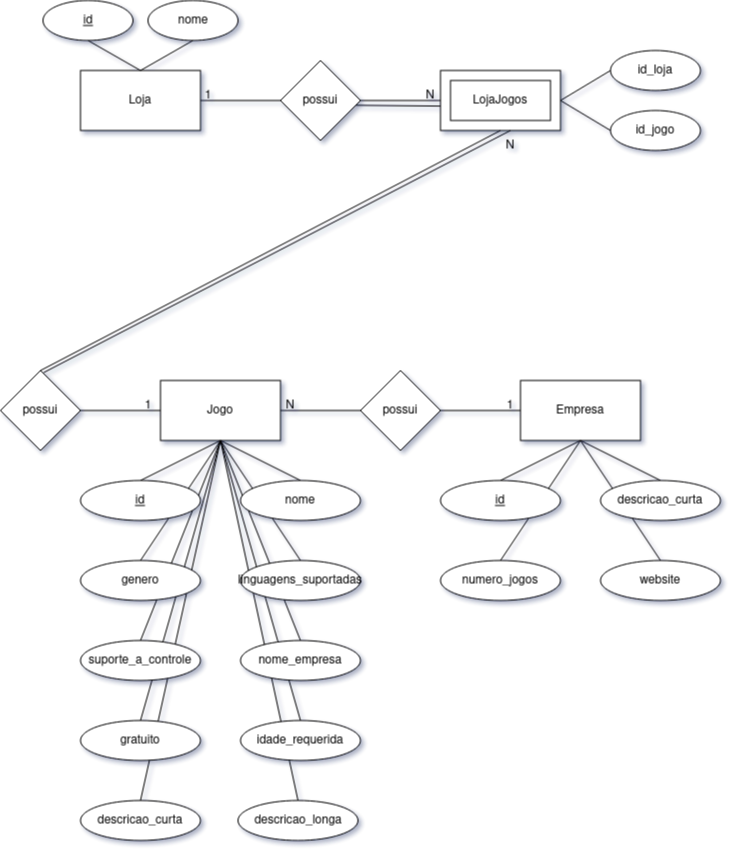

The diagram above was exported from draw.io. Its source (the exported page's mxGraphModel, read from the mxfile embedded in the PNG):
<mxGraphModel dx="2114" dy="1367" grid="1" gridSize="10" guides="1" tooltips="1" connect="1" arrows="1" fold="1" page="1" pageScale="1" pageWidth="827" pageHeight="1169" math="0" shadow="0">
  <root>
    <mxCell id="0" />
    <mxCell id="1" parent="0" />
    <mxCell id="8wmrLg6xvkIcve7knO1O-1" value="Loja" style="rounded=0;whiteSpace=wrap;html=1;" vertex="1" parent="1">
      <mxGeometry x="40" y="70" width="120" height="60" as="geometry" />
    </mxCell>
    <mxCell id="8wmrLg6xvkIcve7knO1O-2" value="Empresa" style="rounded=0;whiteSpace=wrap;html=1;" vertex="1" parent="1">
      <mxGeometry x="480" y="380" width="120" height="60" as="geometry" />
    </mxCell>
    <mxCell id="8wmrLg6xvkIcve7knO1O-3" value="Jogo" style="rounded=0;whiteSpace=wrap;html=1;" vertex="1" parent="1">
      <mxGeometry x="120" y="380" width="120" height="60" as="geometry" />
    </mxCell>
    <mxCell id="8wmrLg6xvkIcve7knO1O-6" value="" style="group" vertex="1" connectable="0" parent="1">
      <mxGeometry x="400" y="70" width="120" height="60" as="geometry" />
    </mxCell>
    <mxCell id="8wmrLg6xvkIcve7knO1O-5" value="" style="rounded=0;whiteSpace=wrap;html=1;" vertex="1" parent="8wmrLg6xvkIcve7knO1O-6">
      <mxGeometry width="120" height="60" as="geometry" />
    </mxCell>
    <mxCell id="8wmrLg6xvkIcve7knO1O-4" value="LojaJogos" style="rounded=0;whiteSpace=wrap;html=1;" vertex="1" parent="8wmrLg6xvkIcve7knO1O-6">
      <mxGeometry x="10" y="10" width="100" height="40" as="geometry" />
    </mxCell>
    <mxCell id="8wmrLg6xvkIcve7knO1O-8" value="possui" style="rhombus;whiteSpace=wrap;html=1;" vertex="1" parent="1">
      <mxGeometry x="-40" y="370" width="80" height="80" as="geometry" />
    </mxCell>
    <mxCell id="8wmrLg6xvkIcve7knO1O-10" value="possui" style="rhombus;whiteSpace=wrap;html=1;" vertex="1" parent="1">
      <mxGeometry x="240" y="60" width="80" height="80" as="geometry" />
    </mxCell>
    <mxCell id="8wmrLg6xvkIcve7knO1O-11" value="possui" style="rhombus;whiteSpace=wrap;html=1;" vertex="1" parent="1">
      <mxGeometry x="320" y="370" width="80" height="80" as="geometry" />
    </mxCell>
    <mxCell id="8wmrLg6xvkIcve7knO1O-12" value="" style="endArrow=none;html=1;rounded=0;exitX=1;exitY=0.5;exitDx=0;exitDy=0;entryX=0;entryY=0.5;entryDx=0;entryDy=0;" edge="1" parent="1" source="8wmrLg6xvkIcve7knO1O-1" target="8wmrLg6xvkIcve7knO1O-10">
      <mxGeometry width="50" height="50" relative="1" as="geometry">
        <mxPoint x="389" y="220" as="sourcePoint" />
        <mxPoint x="439" y="170" as="targetPoint" />
      </mxGeometry>
    </mxCell>
    <mxCell id="8wmrLg6xvkIcve7knO1O-13" value="" style="endArrow=none;html=1;rounded=0;exitX=1;exitY=0.5;exitDx=0;exitDy=0;entryX=0;entryY=0.5;entryDx=0;entryDy=0;" edge="1" parent="1" source="8wmrLg6xvkIcve7knO1O-10" target="8wmrLg6xvkIcve7knO1O-5">
      <mxGeometry width="50" height="50" relative="1" as="geometry">
        <mxPoint x="170" y="110" as="sourcePoint" />
        <mxPoint x="250" y="110" as="targetPoint" />
      </mxGeometry>
    </mxCell>
    <mxCell id="8wmrLg6xvkIcve7knO1O-14" value="" style="endArrow=none;html=1;rounded=0;exitX=0.5;exitY=1;exitDx=0;exitDy=0;entryX=0.5;entryY=0;entryDx=0;entryDy=0;" edge="1" parent="1" source="8wmrLg6xvkIcve7knO1O-5" target="8wmrLg6xvkIcve7knO1O-8">
      <mxGeometry width="50" height="50" relative="1" as="geometry">
        <mxPoint x="330" y="110" as="sourcePoint" />
        <mxPoint x="410" y="110" as="targetPoint" />
      </mxGeometry>
    </mxCell>
    <mxCell id="8wmrLg6xvkIcve7knO1O-15" value="" style="endArrow=none;html=1;rounded=0;exitX=0;exitY=0.5;exitDx=0;exitDy=0;entryX=1;entryY=0.5;entryDx=0;entryDy=0;" edge="1" parent="1" source="8wmrLg6xvkIcve7knO1O-3" target="8wmrLg6xvkIcve7knO1O-8">
      <mxGeometry width="50" height="50" relative="1" as="geometry">
        <mxPoint x="150" y="410" as="sourcePoint" />
        <mxPoint x="-180" y="550" as="targetPoint" />
      </mxGeometry>
    </mxCell>
    <mxCell id="8wmrLg6xvkIcve7knO1O-16" value="" style="endArrow=none;html=1;rounded=0;entryX=1;entryY=0.5;entryDx=0;entryDy=0;" edge="1" parent="1" source="8wmrLg6xvkIcve7knO1O-11" target="8wmrLg6xvkIcve7knO1O-3">
      <mxGeometry width="50" height="50" relative="1" as="geometry">
        <mxPoint x="130" y="420" as="sourcePoint" />
        <mxPoint x="50" y="420" as="targetPoint" />
      </mxGeometry>
    </mxCell>
    <mxCell id="8wmrLg6xvkIcve7knO1O-17" value="" style="endArrow=none;html=1;rounded=0;entryX=1;entryY=0.5;entryDx=0;entryDy=0;" edge="1" parent="1" source="8wmrLg6xvkIcve7knO1O-2" target="8wmrLg6xvkIcve7knO1O-11">
      <mxGeometry width="50" height="50" relative="1" as="geometry">
        <mxPoint x="330" y="420" as="sourcePoint" />
        <mxPoint x="250" y="420" as="targetPoint" />
      </mxGeometry>
    </mxCell>
    <mxCell id="8wmrLg6xvkIcve7knO1O-18" value="&lt;u&gt;id&lt;/u&gt;" style="ellipse;whiteSpace=wrap;html=1;" vertex="1" parent="1">
      <mxGeometry x="2.5" width="90" height="40" as="geometry" />
    </mxCell>
    <mxCell id="8wmrLg6xvkIcve7knO1O-19" value="nome" style="ellipse;whiteSpace=wrap;html=1;" vertex="1" parent="1">
      <mxGeometry x="107.5" width="90" height="40" as="geometry" />
    </mxCell>
    <mxCell id="8wmrLg6xvkIcve7knO1O-20" value="" style="endArrow=none;html=1;rounded=0;exitX=0.5;exitY=0;exitDx=0;exitDy=0;entryX=0.5;entryY=1;entryDx=0;entryDy=0;" edge="1" parent="1" source="8wmrLg6xvkIcve7knO1O-1" target="8wmrLg6xvkIcve7knO1O-18">
      <mxGeometry width="50" height="50" relative="1" as="geometry">
        <mxPoint x="280" y="160" as="sourcePoint" />
        <mxPoint x="330" y="110" as="targetPoint" />
      </mxGeometry>
    </mxCell>
    <mxCell id="8wmrLg6xvkIcve7knO1O-21" value="" style="endArrow=none;html=1;rounded=0;exitX=0.5;exitY=0;exitDx=0;exitDy=0;entryX=0.5;entryY=1;entryDx=0;entryDy=0;" edge="1" parent="1" source="8wmrLg6xvkIcve7knO1O-1" target="8wmrLg6xvkIcve7knO1O-19">
      <mxGeometry width="50" height="50" relative="1" as="geometry">
        <mxPoint x="110" y="80" as="sourcePoint" />
        <mxPoint x="57.5" y="50" as="targetPoint" />
      </mxGeometry>
    </mxCell>
    <mxCell id="8wmrLg6xvkIcve7knO1O-23" value="id_loja" style="ellipse;whiteSpace=wrap;html=1;" vertex="1" parent="1">
      <mxGeometry x="570" y="50" width="90" height="40" as="geometry" />
    </mxCell>
    <mxCell id="8wmrLg6xvkIcve7knO1O-24" value="id_jogo" style="ellipse;whiteSpace=wrap;html=1;" vertex="1" parent="1">
      <mxGeometry x="570" y="110" width="90" height="40" as="geometry" />
    </mxCell>
    <mxCell id="8wmrLg6xvkIcve7knO1O-25" value="" style="endArrow=none;html=1;rounded=0;exitX=1;exitY=0.5;exitDx=0;exitDy=0;entryX=0;entryY=0.5;entryDx=0;entryDy=0;" edge="1" parent="1" source="8wmrLg6xvkIcve7knO1O-5" target="8wmrLg6xvkIcve7knO1O-23">
      <mxGeometry width="50" height="50" relative="1" as="geometry">
        <mxPoint x="330" y="110" as="sourcePoint" />
        <mxPoint x="410" y="110" as="targetPoint" />
      </mxGeometry>
    </mxCell>
    <mxCell id="8wmrLg6xvkIcve7knO1O-26" value="" style="endArrow=none;html=1;rounded=0;exitX=1;exitY=0.5;exitDx=0;exitDy=0;entryX=0;entryY=0.5;entryDx=0;entryDy=0;" edge="1" parent="1" source="8wmrLg6xvkIcve7knO1O-5" target="8wmrLg6xvkIcve7knO1O-24">
      <mxGeometry width="50" height="50" relative="1" as="geometry">
        <mxPoint x="530" y="110" as="sourcePoint" />
        <mxPoint x="580" y="80" as="targetPoint" />
      </mxGeometry>
    </mxCell>
    <mxCell id="8wmrLg6xvkIcve7knO1O-38" value="" style="endArrow=none;html=1;rounded=0;entryX=0.5;entryY=1;entryDx=0;entryDy=0;exitX=0.5;exitY=0;exitDx=0;exitDy=0;" edge="1" parent="1" source="8wmrLg6xvkIcve7knO1O-27" target="8wmrLg6xvkIcve7knO1O-3">
      <mxGeometry width="50" height="50" relative="1" as="geometry">
        <mxPoint x="70" y="660" as="sourcePoint" />
        <mxPoint x="120" y="610" as="targetPoint" />
      </mxGeometry>
    </mxCell>
    <mxCell id="8wmrLg6xvkIcve7knO1O-39" value="" style="endArrow=none;html=1;rounded=0;entryX=0.5;entryY=1;entryDx=0;entryDy=0;exitX=0.5;exitY=0;exitDx=0;exitDy=0;" edge="1" parent="1" source="8wmrLg6xvkIcve7knO1O-28" target="8wmrLg6xvkIcve7knO1O-3">
      <mxGeometry width="50" height="50" relative="1" as="geometry">
        <mxPoint x="110" y="490" as="sourcePoint" />
        <mxPoint x="190" y="450.0000000000001" as="targetPoint" />
      </mxGeometry>
    </mxCell>
    <mxCell id="8wmrLg6xvkIcve7knO1O-40" value="" style="endArrow=none;html=1;rounded=0;entryX=0.5;entryY=1;entryDx=0;entryDy=0;exitX=0.5;exitY=0;exitDx=0;exitDy=0;" edge="1" parent="1" source="8wmrLg6xvkIcve7knO1O-29" target="8wmrLg6xvkIcve7knO1O-3">
      <mxGeometry width="50" height="50" relative="1" as="geometry">
        <mxPoint x="270" y="490" as="sourcePoint" />
        <mxPoint x="190" y="450.0000000000001" as="targetPoint" />
      </mxGeometry>
    </mxCell>
    <mxCell id="8wmrLg6xvkIcve7knO1O-41" value="" style="endArrow=none;html=1;rounded=0;exitX=0.5;exitY=0;exitDx=0;exitDy=0;" edge="1" parent="1" source="8wmrLg6xvkIcve7knO1O-31">
      <mxGeometry width="50" height="50" relative="1" as="geometry">
        <mxPoint x="110" y="570" as="sourcePoint" />
        <mxPoint x="180" y="440" as="targetPoint" />
      </mxGeometry>
    </mxCell>
    <mxCell id="8wmrLg6xvkIcve7knO1O-42" value="" style="endArrow=none;html=1;rounded=0;exitX=0.5;exitY=0;exitDx=0;exitDy=0;" edge="1" parent="1" source="8wmrLg6xvkIcve7knO1O-33">
      <mxGeometry width="50" height="50" relative="1" as="geometry">
        <mxPoint x="110" y="650" as="sourcePoint" />
        <mxPoint x="180" y="440" as="targetPoint" />
      </mxGeometry>
    </mxCell>
    <mxCell id="8wmrLg6xvkIcve7knO1O-43" value="" style="endArrow=none;html=1;rounded=0;exitX=0.5;exitY=0;exitDx=0;exitDy=0;" edge="1" parent="1" source="8wmrLg6xvkIcve7knO1O-35">
      <mxGeometry width="50" height="50" relative="1" as="geometry">
        <mxPoint x="110" y="730" as="sourcePoint" />
        <mxPoint x="180" y="440" as="targetPoint" />
      </mxGeometry>
    </mxCell>
    <mxCell id="8wmrLg6xvkIcve7knO1O-44" value="" style="endArrow=none;html=1;rounded=0;exitX=0.5;exitY=0;exitDx=0;exitDy=0;" edge="1" parent="1" source="8wmrLg6xvkIcve7knO1O-30">
      <mxGeometry width="50" height="50" relative="1" as="geometry">
        <mxPoint x="110" y="810" as="sourcePoint" />
        <mxPoint x="180" y="440" as="targetPoint" />
      </mxGeometry>
    </mxCell>
    <mxCell id="8wmrLg6xvkIcve7knO1O-45" value="" style="endArrow=none;html=1;rounded=0;exitX=0.5;exitY=0;exitDx=0;exitDy=0;" edge="1" parent="1" source="8wmrLg6xvkIcve7knO1O-32">
      <mxGeometry width="50" height="50" relative="1" as="geometry">
        <mxPoint x="270" y="570" as="sourcePoint" />
        <mxPoint x="180" y="440" as="targetPoint" />
      </mxGeometry>
    </mxCell>
    <mxCell id="8wmrLg6xvkIcve7knO1O-46" value="" style="endArrow=none;html=1;rounded=0;exitX=0.5;exitY=0;exitDx=0;exitDy=0;" edge="1" parent="1" source="8wmrLg6xvkIcve7knO1O-34">
      <mxGeometry width="50" height="50" relative="1" as="geometry">
        <mxPoint x="270" y="650" as="sourcePoint" />
        <mxPoint x="180" y="440" as="targetPoint" />
      </mxGeometry>
    </mxCell>
    <mxCell id="8wmrLg6xvkIcve7knO1O-47" value="" style="endArrow=none;html=1;rounded=0;exitX=0.5;exitY=0;exitDx=0;exitDy=0;" edge="1" parent="1" source="8wmrLg6xvkIcve7knO1O-36">
      <mxGeometry width="50" height="50" relative="1" as="geometry">
        <mxPoint x="270" y="730" as="sourcePoint" />
        <mxPoint x="180" y="440" as="targetPoint" />
      </mxGeometry>
    </mxCell>
    <mxCell id="8wmrLg6xvkIcve7knO1O-27" value="&lt;u&gt;id&lt;/u&gt;" style="ellipse;whiteSpace=wrap;html=1;" vertex="1" parent="1">
      <mxGeometry x="40" y="480" width="120" height="40" as="geometry" />
    </mxCell>
    <mxCell id="8wmrLg6xvkIcve7knO1O-28" value="nome" style="ellipse;whiteSpace=wrap;html=1;" vertex="1" parent="1">
      <mxGeometry x="200" y="480" width="120" height="40" as="geometry" />
    </mxCell>
    <mxCell id="8wmrLg6xvkIcve7knO1O-29" value="genero" style="ellipse;whiteSpace=wrap;html=1;" vertex="1" parent="1">
      <mxGeometry x="40" y="560" width="120" height="40" as="geometry" />
    </mxCell>
    <mxCell id="8wmrLg6xvkIcve7knO1O-30" value="linguagens_suportadas" style="ellipse;whiteSpace=wrap;html=1;" vertex="1" parent="1">
      <mxGeometry x="200" y="560" width="120" height="40" as="geometry" />
    </mxCell>
    <mxCell id="8wmrLg6xvkIcve7knO1O-31" value="suporte_a_controle" style="ellipse;whiteSpace=wrap;html=1;" vertex="1" parent="1">
      <mxGeometry x="40" y="640" width="120" height="40" as="geometry" />
    </mxCell>
    <mxCell id="8wmrLg6xvkIcve7knO1O-32" value="nome_empresa" style="ellipse;whiteSpace=wrap;html=1;" vertex="1" parent="1">
      <mxGeometry x="200" y="640" width="120" height="40" as="geometry" />
    </mxCell>
    <mxCell id="8wmrLg6xvkIcve7knO1O-33" value="gratuito" style="ellipse;whiteSpace=wrap;html=1;" vertex="1" parent="1">
      <mxGeometry x="40" y="720" width="120" height="40" as="geometry" />
    </mxCell>
    <mxCell id="8wmrLg6xvkIcve7knO1O-34" value="idade_requerida" style="ellipse;whiteSpace=wrap;html=1;" vertex="1" parent="1">
      <mxGeometry x="200" y="720" width="120" height="40" as="geometry" />
    </mxCell>
    <mxCell id="8wmrLg6xvkIcve7knO1O-35" value="descricao_curta" style="ellipse;whiteSpace=wrap;html=1;" vertex="1" parent="1">
      <mxGeometry x="40" y="800" width="120" height="40" as="geometry" />
    </mxCell>
    <mxCell id="8wmrLg6xvkIcve7knO1O-36" value="descricao_longa" style="ellipse;whiteSpace=wrap;html=1;" vertex="1" parent="1">
      <mxGeometry x="197.5" y="800" width="120" height="40" as="geometry" />
    </mxCell>
    <mxCell id="8wmrLg6xvkIcve7knO1O-53" value="" style="endArrow=none;html=1;rounded=0;entryX=0.5;entryY=1;entryDx=0;entryDy=0;exitX=0.5;exitY=0;exitDx=0;exitDy=0;" edge="1" parent="1" source="8wmrLg6xvkIcve7knO1O-49" target="8wmrLg6xvkIcve7knO1O-2">
      <mxGeometry width="50" height="50" relative="1" as="geometry">
        <mxPoint x="270" y="490" as="sourcePoint" />
        <mxPoint x="190" y="450" as="targetPoint" />
      </mxGeometry>
    </mxCell>
    <mxCell id="8wmrLg6xvkIcve7knO1O-54" value="" style="endArrow=none;html=1;rounded=0;exitX=0.5;exitY=0;exitDx=0;exitDy=0;" edge="1" parent="1" source="8wmrLg6xvkIcve7knO1O-50">
      <mxGeometry width="50" height="50" relative="1" as="geometry">
        <mxPoint x="470" y="490" as="sourcePoint" />
        <mxPoint x="540" y="440" as="targetPoint" />
      </mxGeometry>
    </mxCell>
    <mxCell id="8wmrLg6xvkIcve7knO1O-55" value="" style="endArrow=none;html=1;rounded=0;exitX=0.5;exitY=0;exitDx=0;exitDy=0;" edge="1" parent="1" source="8wmrLg6xvkIcve7knO1O-51">
      <mxGeometry width="50" height="50" relative="1" as="geometry">
        <mxPoint x="630" y="490" as="sourcePoint" />
        <mxPoint x="540" y="440" as="targetPoint" />
      </mxGeometry>
    </mxCell>
    <mxCell id="8wmrLg6xvkIcve7knO1O-56" value="" style="endArrow=none;html=1;rounded=0;exitX=0.5;exitY=0;exitDx=0;exitDy=0;" edge="1" parent="1" source="8wmrLg6xvkIcve7knO1O-52">
      <mxGeometry width="50" height="50" relative="1" as="geometry">
        <mxPoint x="470" y="570" as="sourcePoint" />
        <mxPoint x="540" y="440" as="targetPoint" />
      </mxGeometry>
    </mxCell>
    <mxCell id="8wmrLg6xvkIcve7knO1O-49" value="&lt;u&gt;id&lt;/u&gt;" style="ellipse;whiteSpace=wrap;html=1;" vertex="1" parent="1">
      <mxGeometry x="400" y="480" width="120" height="40" as="geometry" />
    </mxCell>
    <mxCell id="8wmrLg6xvkIcve7knO1O-50" value="descricao_curta" style="ellipse;whiteSpace=wrap;html=1;" vertex="1" parent="1">
      <mxGeometry x="560" y="480" width="120" height="40" as="geometry" />
    </mxCell>
    <mxCell id="8wmrLg6xvkIcve7knO1O-51" value="numero_jogos" style="ellipse;whiteSpace=wrap;html=1;" vertex="1" parent="1">
      <mxGeometry x="400" y="560" width="120" height="40" as="geometry" />
    </mxCell>
    <mxCell id="8wmrLg6xvkIcve7knO1O-52" value="website" style="ellipse;whiteSpace=wrap;html=1;" vertex="1" parent="1">
      <mxGeometry x="560" y="560" width="120" height="40" as="geometry" />
    </mxCell>
    <mxCell id="8wmrLg6xvkIcve7knO1O-57" value="1" style="text;html=1;strokeColor=none;fillColor=none;align=center;verticalAlign=middle;whiteSpace=wrap;rounded=0;" vertex="1" parent="1">
      <mxGeometry x="137.5" y="80" width="60" height="30" as="geometry" />
    </mxCell>
    <mxCell id="8wmrLg6xvkIcve7knO1O-58" value="N" style="text;html=1;strokeColor=none;fillColor=none;align=center;verticalAlign=middle;whiteSpace=wrap;rounded=0;" vertex="1" parent="1">
      <mxGeometry x="360" y="80" width="60" height="30" as="geometry" />
    </mxCell>
    <mxCell id="8wmrLg6xvkIcve7knO1O-59" value="N" style="text;html=1;strokeColor=none;fillColor=none;align=center;verticalAlign=middle;whiteSpace=wrap;rounded=0;" vertex="1" parent="1">
      <mxGeometry x="440" y="130" width="60" height="30" as="geometry" />
    </mxCell>
    <mxCell id="8wmrLg6xvkIcve7knO1O-60" value="1" style="text;html=1;strokeColor=none;fillColor=none;align=center;verticalAlign=middle;whiteSpace=wrap;rounded=0;" vertex="1" parent="1">
      <mxGeometry x="77.5" y="390" width="60" height="30" as="geometry" />
    </mxCell>
    <mxCell id="8wmrLg6xvkIcve7knO1O-61" value="N" style="text;html=1;strokeColor=none;fillColor=none;align=center;verticalAlign=middle;whiteSpace=wrap;rounded=0;" vertex="1" parent="1">
      <mxGeometry x="220" y="390" width="60" height="30" as="geometry" />
    </mxCell>
    <mxCell id="8wmrLg6xvkIcve7knO1O-63" value="1" style="text;html=1;strokeColor=none;fillColor=none;align=center;verticalAlign=middle;whiteSpace=wrap;rounded=0;" vertex="1" parent="1">
      <mxGeometry x="440" y="390" width="60" height="30" as="geometry" />
    </mxCell>
    <mxCell id="8wmrLg6xvkIcve7knO1O-65" value="" style="endArrow=none;html=1;rounded=0;entryX=0.54;entryY=0.026;entryDx=0;entryDy=0;entryPerimeter=0;" edge="1" parent="1" target="8wmrLg6xvkIcve7knO1O-8">
      <mxGeometry width="50" height="50" relative="1" as="geometry">
        <mxPoint x="470" y="130" as="sourcePoint" />
        <mxPoint y="380" as="targetPoint" />
      </mxGeometry>
    </mxCell>
    <mxCell id="8wmrLg6xvkIcve7knO1O-67" value="" style="endArrow=none;html=1;rounded=0;entryX=0;entryY=0.5;entryDx=0;entryDy=0;exitX=0.94;exitY=0.56;exitDx=0;exitDy=0;exitPerimeter=0;" edge="1" parent="1" source="8wmrLg6xvkIcve7knO1O-10">
      <mxGeometry width="50" height="50" relative="1" as="geometry">
        <mxPoint x="320" y="106" as="sourcePoint" />
        <mxPoint x="400" y="105.6" as="targetPoint" />
      </mxGeometry>
    </mxCell>
  </root>
</mxGraphModel>